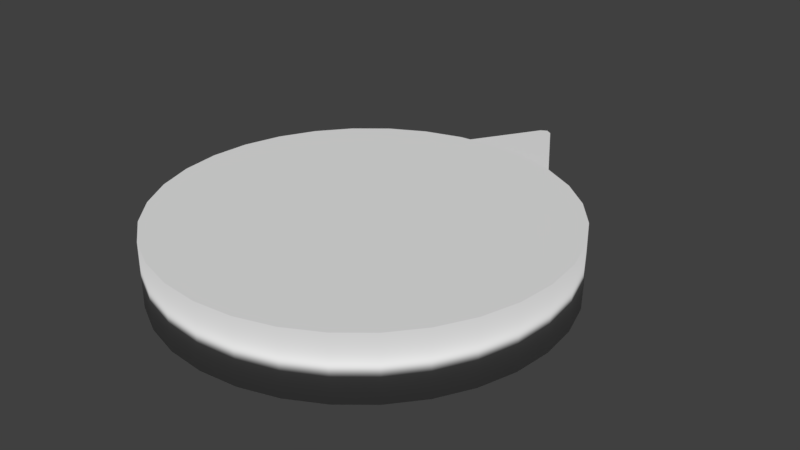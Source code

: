 # Source: Agent.blend  (saved by Blender 2.79.0; exported with 4.5.12 LTS)
import bpy
from mathutils import Matrix  # noqa: F401  (used for matrix-valued properties, if any)

bpy.ops.wm.read_factory_settings(use_empty=True)
scene = bpy.context.scene
scene.name = 'Scene'

# ---- collections
col_collection_1 = bpy.data.collections.new('Collection 1'); scene.collection.children.link(col_collection_1)

# ---- world
world_world = bpy.data.worlds.new('World'); scene.world = world_world
world_world.color = (0.05088, 0.05088, 0.05088)
world_world.use_sun_shadow = False
world_world.sun_shadow_jitter_overblur = 0.0
world_world.cycles.sampling_method = 'MANUAL'

# ---- meshes
me_cylinder_001 = bpy.data.meshes.new('Cylinder.001')
me_cylinder_001.from_pydata([(0.0, 1.0, -1.0), (0.0, 1.0, 1.0), (0.1951, 0.9808, -1.0), (0.1951, 0.9808, 1.0), (0.3827, 0.9239, -1.0), (0.3827, 0.9239, 1.0), (-0.3827, 0.9239, -1.0), (-0.3827, 0.9239, 1.0), (-0.1951, 0.9808, -1.0), (-0.1951, 0.9808, 1.0), (0.0, 1.0, -1.0), (0.1951, 0.9808, -1.0), (0.1951, 0.9808, 1.0), (0.0, 1.0, 1.0), (0.3827, 0.9239, -1.0), (0.3827, 0.9239, 1.0), (-0.3827, 0.9239, 1.0), (-0.3827, 0.9239, -1.0), (-0.1951, 0.9808, -1.0), (-0.1951, 0.9808, 1.0), (7.195e-07, 1.506, -1.0), (0.03141, 1.487, -1.0), (0.03141, 1.487, 1.0), (7.195e-07, 1.506, 1.0), (-0.03141, 1.487, -1.0), (-0.03141, 1.487, 1.0)], [], [(0, 2, 3, 1), (2, 4, 5, 3), (6, 8, 9, 7), (8, 0, 1, 9), (18, 17, 24), (13, 12, 22, 23), (10, 18, 24, 20), (14, 11, 21), (2, 0, 10, 11), (6, 7, 16, 17), (4, 2, 11, 14), (0, 8, 18, 10), (1, 3, 12, 13), (8, 6, 17, 18), (3, 5, 15, 12), (9, 1, 13, 19), (7, 9, 19, 16), (5, 4, 14, 15), (20, 23, 22, 21), (17, 16, 25, 24), (24, 25, 23, 20), (12, 15, 22), (19, 13, 23, 25), (16, 19, 25), (11, 10, 20, 21), (15, 14, 21, 22)])
me_cylinder_001.use_remesh_preserve_volume = False
me_cylinder_001.use_remesh_preserve_attributes = False
me_cylinder_001.use_mirror_vertex_groups = False
me_cylinder_001.update()
me_cylinder = bpy.data.meshes.new('Cylinder')
me_cylinder.from_pydata([(0.0, 1.0, -1.0), (0.0, 1.0, 1.0), (0.1951, 0.9808, -1.0), (0.1951, 0.9808, 1.0), (0.3827, 0.9239, -1.0), (0.3827, 0.9239, 1.0), (0.5556, 0.8315, -1.0), (0.5556, 0.8315, 1.0), (0.7071, 0.7071, -1.0), (0.7071, 0.7071, 1.0), (0.8315, 0.5556, -1.0), (0.8315, 0.5556, 1.0), (0.9239, 0.3827, -1.0), (0.9239, 0.3827, 1.0), (0.9808, 0.1951, -1.0), (0.9808, 0.1951, 1.0), (1.0, 7.55e-08, -1.0), (1.0, 7.55e-08, 1.0), (0.9808, -0.1951, -1.0), (0.9808, -0.1951, 1.0), (0.9239, -0.3827, -1.0), (0.9239, -0.3827, 1.0), (0.8315, -0.5556, -1.0), (0.8315, -0.5556, 1.0), (0.7071, -0.7071, -1.0), (0.7071, -0.7071, 1.0), (0.5556, -0.8315, -1.0), (0.5556, -0.8315, 1.0), (0.3827, -0.9239, -1.0), (0.3827, -0.9239, 1.0), (0.1951, -0.9808, -1.0), (0.1951, -0.9808, 1.0), (-3.258e-07, -1.0, -1.0), (-3.258e-07, -1.0, 1.0), (-0.1951, -0.9808, -1.0), (-0.1951, -0.9808, 1.0), (-0.3827, -0.9239, -1.0), (-0.3827, -0.9239, 1.0), (-0.5556, -0.8315, -1.0), (-0.5556, -0.8315, 1.0), (-0.7071, -0.7071, -1.0), (-0.7071, -0.7071, 1.0), (-0.8315, -0.5556, -1.0), (-0.8315, -0.5556, 1.0), (-0.9239, -0.3827, -1.0), (-0.9239, -0.3827, 1.0), (-0.9808, -0.1951, -1.0), (-0.9808, -0.1951, 1.0), (-1.0, 9.656e-07, -1.0), (-1.0, 9.656e-07, 1.0), (-0.9808, 0.1951, -1.0), (-0.9808, 0.1951, 1.0), (-0.9239, 0.3827, -1.0), (-0.9239, 0.3827, 1.0), (-0.8315, 0.5556, -1.0), (-0.8315, 0.5556, 1.0), (-0.7071, 0.7071, -1.0), (-0.7071, 0.7071, 1.0), (-0.5556, 0.8315, -1.0), (-0.5556, 0.8315, 1.0), (-0.3827, 0.9239, -1.0), (-0.3827, 0.9239, 1.0), (-0.1951, 0.9808, -1.0), (-0.1951, 0.9808, 1.0)], [], [(0, 1, 3, 2), (2, 3, 5, 4), (4, 5, 7, 6), (6, 7, 9, 8), (8, 9, 11, 10), (10, 11, 13, 12), (12, 13, 15, 14), (14, 15, 17, 16), (16, 17, 19, 18), (18, 19, 21, 20), (20, 21, 23, 22), (22, 23, 25, 24), (24, 25, 27, 26), (26, 27, 29, 28), (28, 29, 31, 30), (30, 31, 33, 32), (32, 33, 35, 34), (34, 35, 37, 36), (36, 37, 39, 38), (38, 39, 41, 40), (40, 41, 43, 42), (42, 43, 45, 44), (44, 45, 47, 46), (46, 47, 49, 48), (48, 49, 51, 50), (50, 51, 53, 52), (52, 53, 55, 54), (54, 55, 57, 56), (56, 57, 59, 58), (58, 59, 61, 60), (3, 1, 63, 61, 59, 57, 55, 53, 51, 49, 47, 45, 43, 41, 39, 37, 35, 33, 31, 29, 27, 25, 23, 21, 19, 17, 15, 13, 11, 9, 7, 5), (60, 61, 63, 62), (62, 63, 1, 0), (0, 2, 4, 6, 8, 10, 12, 14, 16, 18, 20, 22, 24, 26, 28, 30, 32, 34, 36, 38, 40, 42, 44, 46, 48, 50, 52, 54, 56, 58, 60, 62)])
me_cylinder.polygons.foreach_set('use_smooth', [1, 1, 1, 1, 1, 1, 1, 1, 1, 1, 1, 1, 1, 1, 1, 1, 1, 1, 1, 1, 1, 1, 1, 1, 1, 1, 1, 1, 1, 1, 0, 1, 1, 0])
me_cylinder.use_remesh_preserve_volume = False
me_cylinder.use_remesh_preserve_attributes = False
me_cylinder.use_mirror_vertex_groups = False
me_cylinder.update()

# ---- objects
ob_cylinder_001 = bpy.data.objects.new('Cylinder.001', me_cylinder_001)
ob_cylinder = bpy.data.objects.new('Cylinder', me_cylinder)

# ---- transforms, parenting, visibility, modifiers, constraints
ob_cylinder_001.location = (0.0, 0.0, 0.0)
ob_cylinder_001.scale = (0.4148, 0.4148, 0.03495)
ob_cylinder_001.lineart.crease_threshold = 0.0
ob_cylinder.location = (0.0, 0.0, 0.0)
ob_cylinder.scale = (0.4148, 0.4148, 0.06759)
ob_cylinder.lineart.crease_threshold = 0.0

# ---- collection membership
col_collection_1.objects.link(ob_cylinder_001)
col_collection_1.objects.link(ob_cylinder)

# ---- scene / render settings (as saved in the file)
scene.frame_start = 1; scene.frame_end = 250; scene.frame_set(1)
scene.render.engine = 'BLENDER_EEVEE_NEXT'
scene.render.resolution_percentage = 50
scene.render.dither_intensity = 0.0
scene.cycles.use_denoising = False
scene.cycles.samples = 128
scene.cycles.sampling_pattern = 'TABULATED_SOBOL'
scene.cycles.use_adaptive_sampling = False
scene.cycles.use_light_tree = False
scene.cycles.blur_glossy = 0.0
scene.cycles.sample_clamp_indirect = 0.0
scene.view_settings.view_transform = 'Standard'
bpy.context.view_layer.update()

# ---- added for rendering (the .blend has no active camera and no usable light): camera, sun
cam_auto = bpy.data.cameras.new('AutoCamera')
cam_auto.lens = 50.0
cam_auto.sensor_width = 36.0
cam_auto.clip_end = 1000.0
ob_auto_camera = bpy.data.objects.new('AutoCamera', cam_auto)
scene.collection.objects.link(ob_auto_camera)
ob_auto_camera.location = (1.23689, -1.37928, 0.989509)
ob_auto_camera.rotation_euler = (1.09748, -7.21219e-08, 0.694738)
scene.camera = ob_auto_camera
light_auto_sun = bpy.data.lights.new('AutoSun', 'SUN')
light_auto_sun.energy = 3.0
light_auto_sun.angle = 0.0523599
ob_auto_sun = bpy.data.objects.new('AutoSun', light_auto_sun)
scene.collection.objects.link(ob_auto_sun)
ob_auto_sun.rotation_euler = (0.872665, 0.174533, 0.523599)
bpy.context.view_layer.update()

